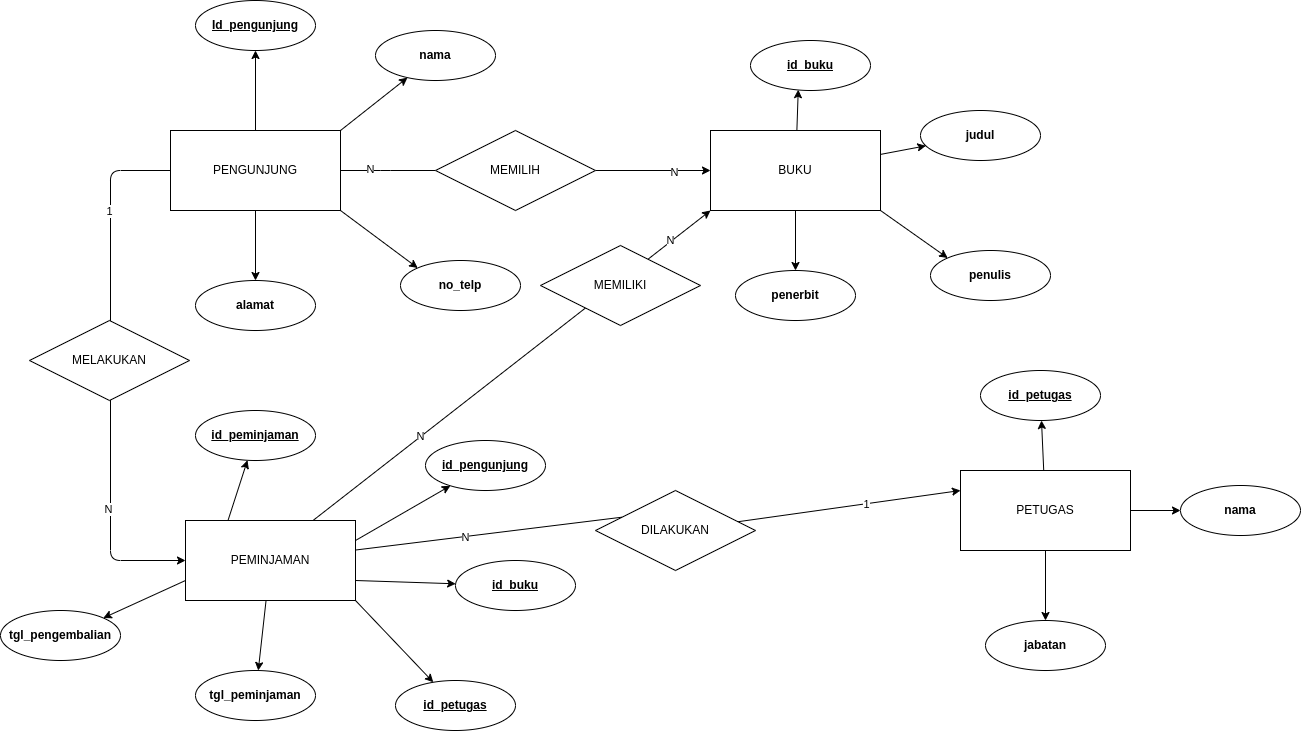

The diagram above was exported from draw.io. Its source (the exported page's mxGraphModel, read from the mxfile embedded in the PNG):
<mxGraphModel dx="1483" dy="341" grid="1" gridSize="10" guides="1" tooltips="1" connect="1" arrows="1" fold="1" page="1" pageScale="1" pageWidth="850" pageHeight="1100" math="0" shadow="0">
  <root>
    <mxCell id="0" />
    <mxCell id="1" parent="0" />
    <mxCell id="24" style="edgeStyle=none;html=1;entryX=0.398;entryY=0.984;entryDx=0;entryDy=0;entryPerimeter=0;" edge="1" parent="1" source="2" target="20">
      <mxGeometry relative="1" as="geometry" />
    </mxCell>
    <mxCell id="25" style="edgeStyle=none;html=1;" edge="1" parent="1" source="2" target="21">
      <mxGeometry relative="1" as="geometry" />
    </mxCell>
    <mxCell id="26" style="edgeStyle=none;html=1;exitX=1;exitY=1;exitDx=0;exitDy=0;entryX=0;entryY=0;entryDx=0;entryDy=0;" edge="1" parent="1" source="2" target="22">
      <mxGeometry relative="1" as="geometry" />
    </mxCell>
    <mxCell id="27" style="edgeStyle=none;html=1;entryX=0.5;entryY=0;entryDx=0;entryDy=0;" edge="1" parent="1" source="2" target="23">
      <mxGeometry relative="1" as="geometry" />
    </mxCell>
    <mxCell id="2" value="BUKU" style="rounded=0;whiteSpace=wrap;html=1;" vertex="1" parent="1">
      <mxGeometry x="640" y="340" width="170" height="80" as="geometry" />
    </mxCell>
    <mxCell id="16" style="edgeStyle=none;html=1;entryX=0.5;entryY=1;entryDx=0;entryDy=0;" edge="1" parent="1" source="3" target="8">
      <mxGeometry relative="1" as="geometry" />
    </mxCell>
    <mxCell id="17" style="edgeStyle=none;html=1;exitX=1;exitY=0;exitDx=0;exitDy=0;" edge="1" parent="1" source="3" target="10">
      <mxGeometry relative="1" as="geometry" />
    </mxCell>
    <mxCell id="18" style="edgeStyle=none;html=1;exitX=1;exitY=1;exitDx=0;exitDy=0;entryX=0;entryY=0;entryDx=0;entryDy=0;" edge="1" parent="1" source="3" target="13">
      <mxGeometry relative="1" as="geometry" />
    </mxCell>
    <mxCell id="19" style="edgeStyle=none;html=1;exitX=0.5;exitY=1;exitDx=0;exitDy=0;" edge="1" parent="1" source="3" target="12">
      <mxGeometry relative="1" as="geometry" />
    </mxCell>
    <mxCell id="47" style="edgeStyle=none;html=1;startArrow=none;" edge="1" parent="1" source="48" target="2">
      <mxGeometry relative="1" as="geometry" />
    </mxCell>
    <mxCell id="52" value="N" style="edgeLabel;html=1;align=center;verticalAlign=middle;resizable=0;points=[];" vertex="1" connectable="0" parent="47">
      <mxGeometry x="0.3592" y="-2" relative="1" as="geometry">
        <mxPoint as="offset" />
      </mxGeometry>
    </mxCell>
    <mxCell id="57" style="edgeStyle=none;html=1;entryX=0;entryY=0.5;entryDx=0;entryDy=0;" edge="1" parent="1" source="3" target="5">
      <mxGeometry relative="1" as="geometry">
        <Array as="points">
          <mxPoint x="40" y="380" />
          <mxPoint x="40" y="770" />
        </Array>
      </mxGeometry>
    </mxCell>
    <mxCell id="58" value="1" style="edgeLabel;html=1;align=center;verticalAlign=middle;resizable=0;points=[];" vertex="1" connectable="0" parent="57">
      <mxGeometry x="-0.6146" y="-1" relative="1" as="geometry">
        <mxPoint as="offset" />
      </mxGeometry>
    </mxCell>
    <mxCell id="59" value="N" style="edgeLabel;html=1;align=center;verticalAlign=middle;resizable=0;points=[];" vertex="1" connectable="0" parent="57">
      <mxGeometry x="0.5187" y="-2" relative="1" as="geometry">
        <mxPoint as="offset" />
      </mxGeometry>
    </mxCell>
    <mxCell id="3" value="PENGUNJUNG" style="rounded=0;whiteSpace=wrap;html=1;" vertex="1" parent="1">
      <mxGeometry x="100" y="340" width="170" height="80" as="geometry" />
    </mxCell>
    <mxCell id="29" style="edgeStyle=none;html=1;" edge="1" parent="1" source="4" target="28">
      <mxGeometry relative="1" as="geometry" />
    </mxCell>
    <mxCell id="32" style="edgeStyle=none;html=1;entryX=0.5;entryY=0;entryDx=0;entryDy=0;" edge="1" parent="1" source="4" target="31">
      <mxGeometry relative="1" as="geometry" />
    </mxCell>
    <mxCell id="34" style="edgeStyle=none;html=1;" edge="1" parent="1" source="4" target="30">
      <mxGeometry relative="1" as="geometry" />
    </mxCell>
    <mxCell id="4" value="PETUGAS" style="rounded=0;whiteSpace=wrap;html=1;" vertex="1" parent="1">
      <mxGeometry x="890" y="680" width="170" height="80" as="geometry" />
    </mxCell>
    <mxCell id="41" style="edgeStyle=none;html=1;" edge="1" parent="1" source="5" target="39">
      <mxGeometry relative="1" as="geometry" />
    </mxCell>
    <mxCell id="42" style="edgeStyle=none;html=1;exitX=0;exitY=0.75;exitDx=0;exitDy=0;entryX=1;entryY=0;entryDx=0;entryDy=0;" edge="1" parent="1" source="5" target="40">
      <mxGeometry relative="1" as="geometry" />
    </mxCell>
    <mxCell id="43" style="edgeStyle=none;html=1;exitX=0.25;exitY=0;exitDx=0;exitDy=0;" edge="1" parent="1" source="5" target="35">
      <mxGeometry relative="1" as="geometry" />
    </mxCell>
    <mxCell id="44" style="edgeStyle=none;html=1;exitX=1;exitY=0.25;exitDx=0;exitDy=0;" edge="1" parent="1" source="5" target="36">
      <mxGeometry relative="1" as="geometry" />
    </mxCell>
    <mxCell id="45" style="edgeStyle=none;html=1;exitX=1;exitY=0.75;exitDx=0;exitDy=0;" edge="1" parent="1" source="5" target="37">
      <mxGeometry relative="1" as="geometry" />
    </mxCell>
    <mxCell id="46" style="edgeStyle=none;html=1;exitX=1;exitY=1;exitDx=0;exitDy=0;" edge="1" parent="1" source="5" target="38">
      <mxGeometry relative="1" as="geometry" />
    </mxCell>
    <mxCell id="60" style="edgeStyle=none;html=1;entryX=0;entryY=0.25;entryDx=0;entryDy=0;startArrow=none;" edge="1" parent="1" source="62" target="4">
      <mxGeometry relative="1" as="geometry" />
    </mxCell>
    <mxCell id="66" value="1" style="edgeLabel;html=1;align=center;verticalAlign=middle;resizable=0;points=[];" vertex="1" connectable="0" parent="60">
      <mxGeometry x="0.156" y="-1" relative="1" as="geometry">
        <mxPoint as="offset" />
      </mxGeometry>
    </mxCell>
    <mxCell id="61" style="edgeStyle=none;html=1;exitX=0.75;exitY=0;exitDx=0;exitDy=0;entryX=0;entryY=1;entryDx=0;entryDy=0;" edge="1" parent="1" source="5" target="2">
      <mxGeometry relative="1" as="geometry" />
    </mxCell>
    <mxCell id="68" value="N" style="edgeLabel;html=1;align=center;verticalAlign=middle;resizable=0;points=[];" vertex="1" connectable="0" parent="61">
      <mxGeometry x="-0.4587" relative="1" as="geometry">
        <mxPoint as="offset" />
      </mxGeometry>
    </mxCell>
    <mxCell id="69" value="N" style="edgeLabel;html=1;align=center;verticalAlign=middle;resizable=0;points=[];" vertex="1" connectable="0" parent="61">
      <mxGeometry x="0.7602" y="-1" relative="1" as="geometry">
        <mxPoint x="7" y="-8" as="offset" />
      </mxGeometry>
    </mxCell>
    <mxCell id="5" value="PEMINJAMAN" style="rounded=0;whiteSpace=wrap;html=1;" vertex="1" parent="1">
      <mxGeometry x="115" y="730" width="170" height="80" as="geometry" />
    </mxCell>
    <mxCell id="8" value="Id_pengunjung" style="ellipse;whiteSpace=wrap;html=1;fontStyle=5" vertex="1" parent="1">
      <mxGeometry x="125" y="210" width="120" height="50" as="geometry" />
    </mxCell>
    <mxCell id="10" value="nama" style="ellipse;whiteSpace=wrap;html=1;fontStyle=1" vertex="1" parent="1">
      <mxGeometry x="305" y="240" width="120" height="50" as="geometry" />
    </mxCell>
    <mxCell id="12" value="alamat" style="ellipse;whiteSpace=wrap;html=1;fontStyle=1" vertex="1" parent="1">
      <mxGeometry x="125" y="490" width="120" height="50" as="geometry" />
    </mxCell>
    <mxCell id="13" value="no_telp" style="ellipse;whiteSpace=wrap;html=1;fontStyle=1" vertex="1" parent="1">
      <mxGeometry x="330" y="470" width="120" height="50" as="geometry" />
    </mxCell>
    <mxCell id="20" value="&lt;u&gt;id_buku&lt;/u&gt;" style="ellipse;whiteSpace=wrap;html=1;fontStyle=1" vertex="1" parent="1">
      <mxGeometry x="680" y="250" width="120" height="50" as="geometry" />
    </mxCell>
    <mxCell id="21" value="judul" style="ellipse;whiteSpace=wrap;html=1;fontStyle=1" vertex="1" parent="1">
      <mxGeometry x="850" y="320" width="120" height="50" as="geometry" />
    </mxCell>
    <mxCell id="22" value="penulis" style="ellipse;whiteSpace=wrap;html=1;fontStyle=1" vertex="1" parent="1">
      <mxGeometry x="860" y="460" width="120" height="50" as="geometry" />
    </mxCell>
    <mxCell id="23" value="penerbit" style="ellipse;whiteSpace=wrap;html=1;fontStyle=1" vertex="1" parent="1">
      <mxGeometry x="665" y="480" width="120" height="50" as="geometry" />
    </mxCell>
    <mxCell id="28" value="&lt;u&gt;id_petugas&lt;/u&gt;" style="ellipse;whiteSpace=wrap;html=1;fontStyle=1" vertex="1" parent="1">
      <mxGeometry x="910" y="580" width="120" height="50" as="geometry" />
    </mxCell>
    <mxCell id="30" value="nama" style="ellipse;whiteSpace=wrap;html=1;fontStyle=1" vertex="1" parent="1">
      <mxGeometry x="1110" y="695" width="120" height="50" as="geometry" />
    </mxCell>
    <mxCell id="31" value="jabatan" style="ellipse;whiteSpace=wrap;html=1;fontStyle=1" vertex="1" parent="1">
      <mxGeometry x="915" y="830" width="120" height="50" as="geometry" />
    </mxCell>
    <mxCell id="35" value="&lt;u&gt;id_peminjaman&lt;/u&gt;" style="ellipse;whiteSpace=wrap;html=1;fontStyle=1" vertex="1" parent="1">
      <mxGeometry x="125" y="620" width="120" height="50" as="geometry" />
    </mxCell>
    <mxCell id="36" value="&lt;u&gt;id_pengunjung&lt;/u&gt;" style="ellipse;whiteSpace=wrap;html=1;fontStyle=1" vertex="1" parent="1">
      <mxGeometry x="355" y="650" width="120" height="50" as="geometry" />
    </mxCell>
    <mxCell id="37" value="&lt;u&gt;id_buku&lt;/u&gt;" style="ellipse;whiteSpace=wrap;html=1;fontStyle=1" vertex="1" parent="1">
      <mxGeometry x="385" y="770" width="120" height="50" as="geometry" />
    </mxCell>
    <mxCell id="38" value="&lt;u&gt;id_petugas&lt;/u&gt;" style="ellipse;whiteSpace=wrap;html=1;fontStyle=1" vertex="1" parent="1">
      <mxGeometry x="325" y="890" width="120" height="50" as="geometry" />
    </mxCell>
    <mxCell id="39" value="tgl_peminjaman" style="ellipse;whiteSpace=wrap;html=1;fontStyle=1" vertex="1" parent="1">
      <mxGeometry x="125" y="880" width="120" height="50" as="geometry" />
    </mxCell>
    <mxCell id="40" value="tgl_pengembalian" style="ellipse;whiteSpace=wrap;html=1;fontStyle=1" vertex="1" parent="1">
      <mxGeometry x="-70" y="820" width="120" height="50" as="geometry" />
    </mxCell>
    <mxCell id="49" value="" style="edgeStyle=none;html=1;endArrow=none;" edge="1" parent="1" source="3" target="48">
      <mxGeometry relative="1" as="geometry">
        <mxPoint x="270" y="380" as="sourcePoint" />
        <mxPoint x="640" y="380" as="targetPoint" />
        <Array as="points">
          <mxPoint x="310" y="380" />
        </Array>
      </mxGeometry>
    </mxCell>
    <mxCell id="51" value="N" style="edgeLabel;html=1;align=center;verticalAlign=middle;resizable=0;points=[];" vertex="1" connectable="0" parent="49">
      <mxGeometry x="-0.3754" y="1" relative="1" as="geometry">
        <mxPoint as="offset" />
      </mxGeometry>
    </mxCell>
    <mxCell id="48" value="MEMILIH" style="rhombus;whiteSpace=wrap;html=1;" vertex="1" parent="1">
      <mxGeometry x="365" y="340" width="160" height="80" as="geometry" />
    </mxCell>
    <mxCell id="54" value="MELAKUKAN" style="rhombus;whiteSpace=wrap;html=1;" vertex="1" parent="1">
      <mxGeometry x="-41" y="530" width="160" height="80" as="geometry" />
    </mxCell>
    <mxCell id="63" value="" style="edgeStyle=none;html=1;entryX=0;entryY=0.25;entryDx=0;entryDy=0;endArrow=none;" edge="1" parent="1" source="5" target="62">
      <mxGeometry relative="1" as="geometry">
        <mxPoint x="285" y="761.3768115942028" as="sourcePoint" />
        <mxPoint x="890" y="700" as="targetPoint" />
      </mxGeometry>
    </mxCell>
    <mxCell id="65" value="N" style="edgeLabel;html=1;align=center;verticalAlign=middle;resizable=0;points=[];" vertex="1" connectable="0" parent="63">
      <mxGeometry x="-0.1777" y="-1" relative="1" as="geometry">
        <mxPoint as="offset" />
      </mxGeometry>
    </mxCell>
    <mxCell id="62" value="DILAKUKAN" style="rhombus;whiteSpace=wrap;html=1;" vertex="1" parent="1">
      <mxGeometry x="525" y="700" width="160" height="80" as="geometry" />
    </mxCell>
    <mxCell id="67" value="MEMILIKI" style="rhombus;whiteSpace=wrap;html=1;" vertex="1" parent="1">
      <mxGeometry x="470" y="455" width="160" height="80" as="geometry" />
    </mxCell>
  </root>
</mxGraphModel>